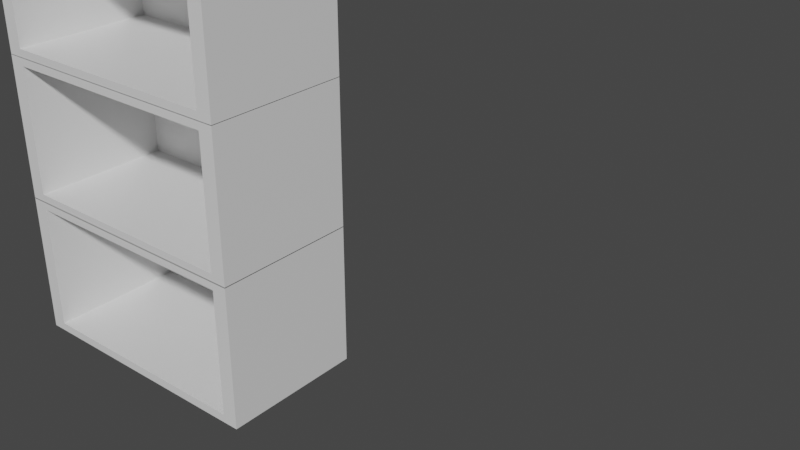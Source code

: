 # Source: bookcase.blend  (saved by Blender 2.80.75; exported with 4.5.12 LTS)
import bpy
from mathutils import Matrix  # noqa: F401  (used for matrix-valued properties, if any)

bpy.ops.wm.read_factory_settings(use_empty=True)
scene = bpy.context.scene
scene.name = 'Scene'

# ---- collections
col_collection = bpy.data.collections.new('Collection'); scene.collection.children.link(col_collection)

# ---- materials (node trees are filled in below, after node groups)
mat_material = bpy.data.materials.new('Material')
mat_material.alpha_threshold = 0.0
mat_material.use_transparent_shadow = False
mat_material.line_color = (0.0, 0.0, 0.0, 1.0)
mat_material_002 = bpy.data.materials.new('Material.002')
mat_material_002.alpha_threshold = 0.0
mat_material_002.use_transparent_shadow = False
mat_material_002.line_color = (0.0, 0.0, 0.0, 1.0)
mat_material_003 = bpy.data.materials.new('Material.003')
mat_material_003.alpha_threshold = 0.0
mat_material_003.use_transparent_shadow = False
mat_material_003.line_color = (0.0, 0.0, 0.0, 1.0)

# ---- material node trees
mat_material.use_nodes = True; mat_material.node_tree.nodes.clear()
_N = mat_material.node_tree.nodes; _L = mat_material.node_tree.links
n0 = _N.new('ShaderNodeOutputMaterial'); n0.name = 'Material Output'; n0.location = (300, 300)
n1 = _N.new('ShaderNodeBsdfPrincipled'); n1.name = 'Principled BSDF'; n1.location = (10, 300)
n1.distribution = 'GGX'
n1.subsurface_method = 'BURLEY'
n1.inputs[2].default_value = 0.4
n1.inputs[3].default_value = 1.45
n1.inputs[27].default_value = (0.0, 0.0, 0.0, 1.0)
n1.inputs[28].default_value = 1.0
_L.new(n1.outputs[0], n0.inputs[0])
n0.is_active_output = True
mat_material_002.use_nodes = True; mat_material_002.node_tree.nodes.clear()
_N = mat_material_002.node_tree.nodes; _L = mat_material_002.node_tree.links
n0 = _N.new('ShaderNodeOutputMaterial'); n0.name = 'Material Output'; n0.location = (300, 300)
n1 = _N.new('ShaderNodeBsdfPrincipled'); n1.name = 'Principled BSDF'; n1.location = (10, 300)
n1.distribution = 'GGX'
n1.subsurface_method = 'BURLEY'
n1.inputs[2].default_value = 0.4
n1.inputs[3].default_value = 1.45
n1.inputs[27].default_value = (0.0, 0.0, 0.0, 1.0)
n1.inputs[28].default_value = 1.0
_L.new(n1.outputs[0], n0.inputs[0])
n0.is_active_output = True
mat_material_003.use_nodes = True; mat_material_003.node_tree.nodes.clear()
_N = mat_material_003.node_tree.nodes; _L = mat_material_003.node_tree.links
n0 = _N.new('ShaderNodeOutputMaterial'); n0.name = 'Material Output'; n0.location = (300, 300)
n1 = _N.new('ShaderNodeBsdfPrincipled'); n1.name = 'Principled BSDF'; n1.location = (10, 300)
n1.distribution = 'GGX'
n1.subsurface_method = 'BURLEY'
n1.inputs[2].default_value = 0.4
n1.inputs[3].default_value = 1.45
n1.inputs[27].default_value = (0.0, 0.0, 0.0, 1.0)
n1.inputs[28].default_value = 1.0
_L.new(n1.outputs[0], n0.inputs[0])
n0.is_active_output = True

# ---- world
world_world = bpy.data.worlds.new('World'); scene.world = world_world
world_world.use_nodes = True; world_world.node_tree.nodes.clear()
_N = world_world.node_tree.nodes; _L = world_world.node_tree.links
n0 = _N.new('ShaderNodeOutputWorld'); n0.name = 'World Output'; n0.location = (300, 300)
n1 = _N.new('ShaderNodeBackground'); n1.name = 'Background'; n1.location = (10, 300)
n1.inputs[0].default_value = (0.05088, 0.05088, 0.05088, 1.0)
_L.new(n1.outputs[0], n0.inputs[0])
n0.is_active_output = True
world_world.color = (0.05088, 0.05088, 0.05088)
world_world.use_sun_shadow = False
world_world.sun_shadow_jitter_overblur = 0.0

# ---- meshes
me_cube = bpy.data.meshes.new('Cube')
me_cube.from_pydata([(0.8842, 0.91, 0.8842), (0.8842, 0.91, -0.8842), (-0.8842, 0.91, 0.8842), (-0.8842, 0.91, -0.8842), (1.0, 1.0, 1.0), (1.0, 1.0, -1.0), (1.0, -1.0, 1.0), (1.0, -1.0, -1.0), (-1.0, 1.0, 1.0), (-1.0, 1.0, -1.0), (-1.0, -1.0, 1.0), (-1.0, -1.0, -1.0), (0.8842, -1.0, 0.8842), (0.8842, -1.0, -0.8842), (-0.8842, -1.0, 0.8842), (-0.8842, -1.0, -0.8842)], [], [(0, 12, 14, 2), (3, 15, 13, 1), (1, 13, 12, 0), (3, 1, 0, 2), (4, 8, 10, 6), (7, 6, 12, 13, 15, 11), (11, 10, 8, 9), (9, 5, 7, 11), (5, 4, 6, 7), (9, 8, 4, 5), (15, 3, 2, 14), (11, 15, 14, 12, 6, 10)])
_uv = me_cube.uv_layers.new(name='UVMap')
_uv.uv.foreach_set('vector', [0.375, 0.0, 0.375, 0.2234, 0.625, 0.2234, 0.625, 0.0, 0.375, 0.75, 0.375, 0.9734, 0.625, 0.9734, 0.625, 0.75, 0.125, 0.5, 0.125, 0.7234, 0.375, 0.7234, 0.375, 0.5, 0.625, 0.5, 0.625, 0.75, 0.875, 0.75, 0.875, 0.5, 0.375, 0.0, 0.625, 0.0, 0.625, 0.25, 0.375, 0.25, 0.375, 0.25, 0.625, 0.25, 0.6105, 0.2645, 0.3895, 0.2645, 0.3895, 0.4855, 0.375, 0.5, 0.375, 0.5, 0.625, 0.5, 0.625, 0.75, 0.375, 0.75, 0.375, 0.75, 0.625, 0.75, 0.625, 1.0, 0.375, 1.0, 0.125, 0.5, 0.375, 0.5, 0.375, 0.75, 0.125, 0.75, 0.625, 0.5, 0.875, 0.5, 0.875, 0.75, 0.625, 0.75, 0.375, 0.5266, 0.375, 0.75, 0.625, 0.75, 0.625, 0.5266, 0.375, 0.5, 0.3895, 0.4855, 0.6105, 0.4855, 0.6105, 0.2645, 0.625, 0.25, 0.625, 0.5])
me_cube.materials.append(mat_material)
me_cube.use_remesh_preserve_volume = False
me_cube.use_remesh_preserve_attributes = False
me_cube.use_mirror_vertex_groups = False
me_cube.update()
me_cube_002 = bpy.data.meshes.new('Cube.002')
me_cube_002.from_pydata([(0.8842, 0.91, 0.8842), (0.8842, 0.91, -0.8842), (-0.8842, 0.91, 0.8842), (-0.8842, 0.91, -0.8842), (1.0, 1.0, 1.0), (1.0, 1.0, -1.0), (1.0, -1.0, 1.0), (1.0, -1.0, -1.0), (-1.0, 1.0, 1.0), (-1.0, 1.0, -1.0), (-1.0, -1.0, 1.0), (-1.0, -1.0, -1.0), (0.8842, -1.0, 0.8842), (0.8842, -1.0, -0.8842), (-0.8842, -1.0, 0.8842), (-0.8842, -1.0, -0.8842)], [], [(0, 12, 14, 2), (3, 15, 13, 1), (1, 13, 12, 0), (3, 1, 0, 2), (4, 8, 10, 6), (7, 6, 12, 13, 15, 11), (11, 10, 8, 9), (9, 5, 7, 11), (5, 4, 6, 7), (9, 8, 4, 5), (15, 3, 2, 14), (11, 15, 14, 12, 6, 10)])
_uv = me_cube_002.uv_layers.new(name='UVMap')
_uv.uv.foreach_set('vector', [0.375, 0.0, 0.375, 0.2234, 0.625, 0.2234, 0.625, 0.0, 0.375, 0.75, 0.375, 0.9734, 0.625, 0.9734, 0.625, 0.75, 0.125, 0.5, 0.125, 0.7234, 0.375, 0.7234, 0.375, 0.5, 0.625, 0.5, 0.625, 0.75, 0.875, 0.75, 0.875, 0.5, 0.375, 0.0, 0.625, 0.0, 0.625, 0.25, 0.375, 0.25, 0.375, 0.25, 0.625, 0.25, 0.6105, 0.2645, 0.3895, 0.2645, 0.3895, 0.4855, 0.375, 0.5, 0.375, 0.5, 0.625, 0.5, 0.625, 0.75, 0.375, 0.75, 0.375, 0.75, 0.625, 0.75, 0.625, 1.0, 0.375, 1.0, 0.125, 0.5, 0.375, 0.5, 0.375, 0.75, 0.125, 0.75, 0.625, 0.5, 0.875, 0.5, 0.875, 0.75, 0.625, 0.75, 0.375, 0.5266, 0.375, 0.75, 0.625, 0.75, 0.625, 0.5266, 0.375, 0.5, 0.3895, 0.4855, 0.6105, 0.4855, 0.6105, 0.2645, 0.625, 0.25, 0.625, 0.5])
me_cube_002.materials.append(mat_material_002)
me_cube_002.use_remesh_preserve_volume = False
me_cube_002.use_remesh_preserve_attributes = False
me_cube_002.use_mirror_vertex_groups = False
me_cube_002.update()
me_cube_003 = bpy.data.meshes.new('Cube.003')
me_cube_003.from_pydata([(0.8842, 0.91, 0.8842), (0.8842, 0.91, -0.8842), (-0.8842, 0.91, 0.8842), (-0.8842, 0.91, -0.8842), (1.0, 1.0, 1.0), (1.0, 1.0, -1.0), (1.0, -1.0, 1.0), (1.0, -1.0, -1.0), (-1.0, 1.0, 1.0), (-1.0, 1.0, -1.0), (-1.0, -1.0, 1.0), (-1.0, -1.0, -1.0), (0.8842, -1.0, 0.8842), (0.8842, -1.0, -0.8842), (-0.8842, -1.0, 0.8842), (-0.8842, -1.0, -0.8842)], [], [(0, 12, 14, 2), (3, 15, 13, 1), (1, 13, 12, 0), (3, 1, 0, 2), (4, 8, 10, 6), (7, 6, 12, 13, 15, 11), (11, 10, 8, 9), (9, 5, 7, 11), (5, 4, 6, 7), (9, 8, 4, 5), (15, 3, 2, 14), (11, 15, 14, 12, 6, 10)])
_uv = me_cube_003.uv_layers.new(name='UVMap')
_uv.uv.foreach_set('vector', [0.375, 0.0, 0.375, 0.2234, 0.625, 0.2234, 0.625, 0.0, 0.375, 0.75, 0.375, 0.9734, 0.625, 0.9734, 0.625, 0.75, 0.125, 0.5, 0.125, 0.7234, 0.375, 0.7234, 0.375, 0.5, 0.625, 0.5, 0.625, 0.75, 0.875, 0.75, 0.875, 0.5, 0.375, 0.0, 0.625, 0.0, 0.625, 0.25, 0.375, 0.25, 0.375, 0.25, 0.625, 0.25, 0.6105, 0.2645, 0.3895, 0.2645, 0.3895, 0.4855, 0.375, 0.5, 0.375, 0.5, 0.625, 0.5, 0.625, 0.75, 0.375, 0.75, 0.375, 0.75, 0.625, 0.75, 0.625, 1.0, 0.375, 1.0, 0.125, 0.5, 0.375, 0.5, 0.375, 0.75, 0.125, 0.75, 0.625, 0.5, 0.875, 0.5, 0.875, 0.75, 0.625, 0.75, 0.375, 0.5266, 0.375, 0.75, 0.625, 0.75, 0.625, 0.5266, 0.375, 0.5, 0.3895, 0.4855, 0.6105, 0.4855, 0.6105, 0.2645, 0.625, 0.25, 0.625, 0.5])
me_cube_003.materials.append(mat_material_003)
me_cube_003.use_remesh_preserve_volume = False
me_cube_003.use_remesh_preserve_attributes = False
me_cube_003.use_mirror_vertex_groups = False
me_cube_003.update()
arm_armature = bpy.data.armatures.new('Armature')  # bones are not reproduced

# ---- objects
ob_bookcase3 = bpy.data.objects.new('Bookcase3', me_cube)
ob_bookcase2 = bpy.data.objects.new('Bookcase2', me_cube_002)
ob_bookcase1 = bpy.data.objects.new('Bookcase1', me_cube_003)
ob_armature = bpy.data.objects.new('Armature', arm_armature)

# ---- transforms, parenting, visibility, modifiers, constraints
ob_bookcase3.parent = ob_armature
ob_bookcase3.matrix_parent_inverse = Matrix(((1.0, -0.0, 0.0, -0.0), (-0.0, 1.0, -0.0, 0.0), (0.0, -0.0, 1.0, -1.519), (-0.0, 0.0, -0.0, 1.0)))
ob_bookcase3.location = (0.0, 0.0, 0.0)
ob_bookcase3.scale = (1.859, 1.0, 1.0)
ob_bookcase3.lock_rotations_4d = False
ob_bookcase3.empty_display_type = 'ARROWS'
ob_bookcase3.lineart.crease_threshold = 0.0
_vg = ob_bookcase3.vertex_groups.new(name='Bone')
_vg.add([0, 1, 2, 3, 4, 5, 6, 7, 8, 9, 10, 11, 12, 13, 14, 15], 1.0, 'REPLACE')
_m = ob_bookcase3.modifiers.new('Armature', 'ARMATURE')
_m.object = ob_armature
ob_bookcase2.parent = ob_armature
ob_bookcase2.matrix_parent_inverse = Matrix(((1.0, -0.0, 0.0, -0.0), (-0.0, 1.0, -0.0, 0.0), (0.0, -0.0, 1.0, -1.519), (-0.0, 0.0, -0.0, 1.0)))
ob_bookcase2.location = (0.0, 0.0, 1.99)
ob_bookcase2.scale = (1.859, 1.0, 1.0)
ob_bookcase2.lock_rotations_4d = False
ob_bookcase2.empty_display_type = 'ARROWS'
ob_bookcase2.lineart.crease_threshold = 0.0
_vg = ob_bookcase2.vertex_groups.new(name='Bone')
_vg.add([0, 1, 2, 3, 4, 5, 6, 7, 8, 9, 10, 11, 12, 13, 14, 15], 1.0, 'REPLACE')
_m = ob_bookcase2.modifiers.new('Armature', 'ARMATURE')
_m.object = ob_armature
ob_bookcase1.parent = ob_armature
ob_bookcase1.matrix_parent_inverse = Matrix(((1.0, -0.0, 0.0, -0.0), (-0.0, 1.0, -0.0, 0.0), (0.0, -0.0, 1.0, -1.519), (-0.0, 0.0, -0.0, 1.0)))
ob_bookcase1.location = (0.0, 0.0, 3.983)
ob_bookcase1.scale = (1.859, 1.0, 1.0)
ob_bookcase1.lock_rotations_4d = False
ob_bookcase1.empty_display_type = 'ARROWS'
ob_bookcase1.lineart.crease_threshold = 0.0
_vg = ob_bookcase1.vertex_groups.new(name='Bone')
_vg.add([0, 1, 2, 3, 4, 5, 6, 7, 8, 9, 10, 11, 12, 13, 14, 15], 1.0, 'REPLACE')
_m = ob_bookcase1.modifiers.new('Armature', 'ARMATURE')
_m.object = ob_armature
ob_armature.location = (0.0, 0.0, 1.519)
ob_armature.lineart.crease_threshold = 0.0

# ---- collection membership
col_collection.objects.link(ob_bookcase3)
col_collection.objects.link(ob_bookcase2)
col_collection.objects.link(ob_bookcase1)
col_collection.objects.link(ob_armature)

# ---- scene / render settings (as saved in the file)
scene.frame_start = 1; scene.frame_end = 250; scene.frame_set(28)
scene.render.engine = 'BLENDER_EEVEE_NEXT'
scene.cycles.use_denoising = False
scene.cycles.samples = 128
scene.cycles.sampling_pattern = 'TABULATED_SOBOL'
scene.cycles.use_adaptive_sampling = False
scene.cycles.use_light_tree = False
scene.view_settings.view_transform = 'Filmic'
bpy.context.view_layer.update()

# ---- added for rendering (the .blend has no active camera and no usable light): camera, sun
cam_auto = bpy.data.cameras.new('AutoCamera')
cam_auto.lens = 50.0
cam_auto.sensor_width = 36.0
cam_auto.clip_end = 1000.0
ob_auto_camera = bpy.data.objects.new('AutoCamera', cam_auto)
scene.collection.objects.link(ob_auto_camera)
ob_auto_camera.location = (10.4011, -8.12973, 7.41113)
ob_auto_camera.rotation_euler = (1.09748, -7.21219e-08, 0.694738)
scene.camera = ob_auto_camera
light_auto_sun = bpy.data.lights.new('AutoSun', 'SUN')
light_auto_sun.energy = 3.0
light_auto_sun.angle = 0.0523599
ob_auto_sun = bpy.data.objects.new('AutoSun', light_auto_sun)
scene.collection.objects.link(ob_auto_sun)
ob_auto_sun.rotation_euler = (0.872665, 0.174533, 0.523599)
bpy.context.view_layer.update()
